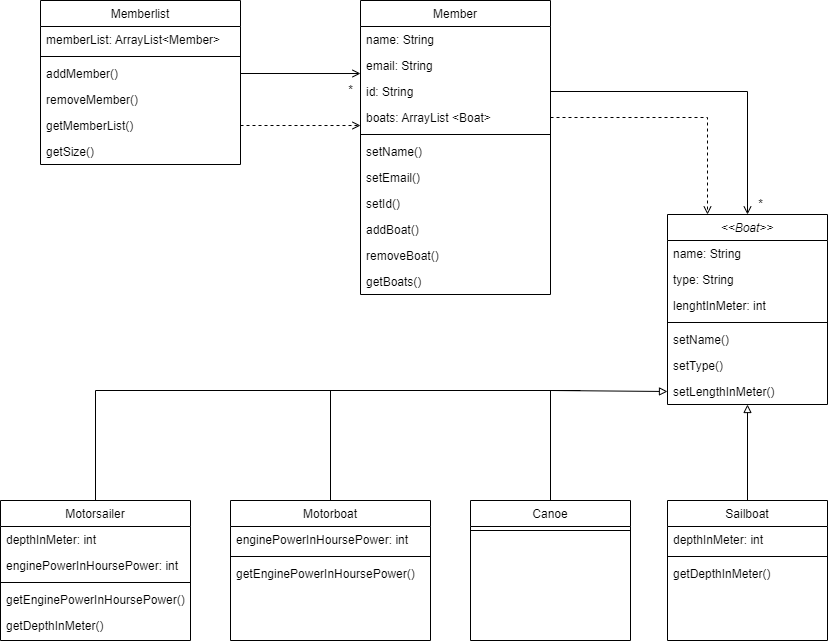

The diagram above was exported from draw.io. Its source (the exported page's mxGraphModel, read from the mxfile embedded in the PNG):
<mxGraphModel dx="1422" dy="762" grid="1" gridSize="10" guides="1" tooltips="1" connect="1" arrows="1" fold="1" page="1" pageScale="1" pageWidth="827" pageHeight="1169" math="0" shadow="0">
  <root>
    <mxCell id="WIyWlLk6GJQsqaUBKTNV-0" />
    <mxCell id="WIyWlLk6GJQsqaUBKTNV-1" parent="WIyWlLk6GJQsqaUBKTNV-0" />
    <mxCell id="zkfFHV4jXpPFQw0GAbJ--0" value="&lt;&lt;Boat&gt;&gt;" style="swimlane;fontStyle=2;align=center;verticalAlign=top;childLayout=stackLayout;horizontal=1;startSize=26;horizontalStack=0;resizeParent=1;resizeLast=0;collapsible=1;marginBottom=0;rounded=0;shadow=0;strokeWidth=1;" parent="WIyWlLk6GJQsqaUBKTNV-1" vertex="1">
      <mxGeometry x="667" y="334" width="160" height="190" as="geometry">
        <mxRectangle x="230" y="140" width="160" height="26" as="alternateBounds" />
      </mxGeometry>
    </mxCell>
    <mxCell id="zkfFHV4jXpPFQw0GAbJ--1" value="name: String" style="text;align=left;verticalAlign=top;spacingLeft=4;spacingRight=4;overflow=hidden;rotatable=0;points=[[0,0.5],[1,0.5]];portConstraint=eastwest;" parent="zkfFHV4jXpPFQw0GAbJ--0" vertex="1">
      <mxGeometry y="26" width="160" height="26" as="geometry" />
    </mxCell>
    <mxCell id="zkfFHV4jXpPFQw0GAbJ--2" value="type: String" style="text;align=left;verticalAlign=top;spacingLeft=4;spacingRight=4;overflow=hidden;rotatable=0;points=[[0,0.5],[1,0.5]];portConstraint=eastwest;rounded=0;shadow=0;html=0;" parent="zkfFHV4jXpPFQw0GAbJ--0" vertex="1">
      <mxGeometry y="52" width="160" height="26" as="geometry" />
    </mxCell>
    <mxCell id="ifRg2DiRan6Ayh5oBvCT-1" value="lenghtInMeter: int" style="text;align=left;verticalAlign=top;spacingLeft=4;spacingRight=4;overflow=hidden;rotatable=0;points=[[0,0.5],[1,0.5]];portConstraint=eastwest;" vertex="1" parent="zkfFHV4jXpPFQw0GAbJ--0">
      <mxGeometry y="78" width="160" height="26" as="geometry" />
    </mxCell>
    <mxCell id="zkfFHV4jXpPFQw0GAbJ--4" value="" style="line;html=1;strokeWidth=1;align=left;verticalAlign=middle;spacingTop=-1;spacingLeft=3;spacingRight=3;rotatable=0;labelPosition=right;points=[];portConstraint=eastwest;" parent="zkfFHV4jXpPFQw0GAbJ--0" vertex="1">
      <mxGeometry y="104" width="160" height="8" as="geometry" />
    </mxCell>
    <mxCell id="zkfFHV4jXpPFQw0GAbJ--5" value="setName()&#10;" style="text;align=left;verticalAlign=top;spacingLeft=4;spacingRight=4;overflow=hidden;rotatable=0;points=[[0,0.5],[1,0.5]];portConstraint=eastwest;" parent="zkfFHV4jXpPFQw0GAbJ--0" vertex="1">
      <mxGeometry y="112" width="160" height="26" as="geometry" />
    </mxCell>
    <mxCell id="mXasg7tEJUL6x2lfvOe6-0" value="setType()&#10;" style="text;align=left;verticalAlign=top;spacingLeft=4;spacingRight=4;overflow=hidden;rotatable=0;points=[[0,0.5],[1,0.5]];portConstraint=eastwest;" parent="zkfFHV4jXpPFQw0GAbJ--0" vertex="1">
      <mxGeometry y="138" width="160" height="26" as="geometry" />
    </mxCell>
    <mxCell id="ifRg2DiRan6Ayh5oBvCT-2" value="setLengthInMeter()&#10;" style="text;align=left;verticalAlign=top;spacingLeft=4;spacingRight=4;overflow=hidden;rotatable=0;points=[[0,0.5],[1,0.5]];portConstraint=eastwest;" vertex="1" parent="zkfFHV4jXpPFQw0GAbJ--0">
      <mxGeometry y="164" width="160" height="26" as="geometry" />
    </mxCell>
    <mxCell id="zkfFHV4jXpPFQw0GAbJ--13" value="Sailboat" style="swimlane;fontStyle=0;align=center;verticalAlign=top;childLayout=stackLayout;horizontal=1;startSize=26;horizontalStack=0;resizeParent=1;resizeLast=0;collapsible=1;marginBottom=0;rounded=0;shadow=0;strokeWidth=1;" parent="WIyWlLk6GJQsqaUBKTNV-1" vertex="1">
      <mxGeometry x="667" y="620" width="160" height="140" as="geometry">
        <mxRectangle x="340" y="380" width="170" height="26" as="alternateBounds" />
      </mxGeometry>
    </mxCell>
    <mxCell id="mXasg7tEJUL6x2lfvOe6-7" value="depthInMeter: int" style="text;align=left;verticalAlign=top;spacingLeft=4;spacingRight=4;overflow=hidden;rotatable=0;points=[[0,0.5],[1,0.5]];portConstraint=eastwest;" parent="zkfFHV4jXpPFQw0GAbJ--13" vertex="1">
      <mxGeometry y="26" width="160" height="26" as="geometry" />
    </mxCell>
    <mxCell id="zkfFHV4jXpPFQw0GAbJ--15" value="" style="line;html=1;strokeWidth=1;align=left;verticalAlign=middle;spacingTop=-1;spacingLeft=3;spacingRight=3;rotatable=0;labelPosition=right;points=[];portConstraint=eastwest;" parent="zkfFHV4jXpPFQw0GAbJ--13" vertex="1">
      <mxGeometry y="52" width="160" height="8" as="geometry" />
    </mxCell>
    <mxCell id="ifRg2DiRan6Ayh5oBvCT-6" value="getDepthInMeter()" style="text;align=left;verticalAlign=top;spacingLeft=4;spacingRight=4;overflow=hidden;rotatable=0;points=[[0,0.5],[1,0.5]];portConstraint=eastwest;" vertex="1" parent="zkfFHV4jXpPFQw0GAbJ--13">
      <mxGeometry y="60" width="160" height="26" as="geometry" />
    </mxCell>
    <mxCell id="mXasg7tEJUL6x2lfvOe6-1" value="Member" style="swimlane;fontStyle=0;align=center;verticalAlign=top;childLayout=stackLayout;horizontal=1;startSize=26;horizontalStack=0;resizeParent=1;resizeLast=0;collapsible=1;marginBottom=0;rounded=0;shadow=0;strokeWidth=1;" parent="WIyWlLk6GJQsqaUBKTNV-1" vertex="1">
      <mxGeometry x="360" y="120" width="190" height="294" as="geometry">
        <mxRectangle x="230" y="140" width="160" height="26" as="alternateBounds" />
      </mxGeometry>
    </mxCell>
    <mxCell id="mXasg7tEJUL6x2lfvOe6-2" value="name: String" style="text;align=left;verticalAlign=top;spacingLeft=4;spacingRight=4;overflow=hidden;rotatable=0;points=[[0,0.5],[1,0.5]];portConstraint=eastwest;" parent="mXasg7tEJUL6x2lfvOe6-1" vertex="1">
      <mxGeometry y="26" width="190" height="26" as="geometry" />
    </mxCell>
    <mxCell id="ifRg2DiRan6Ayh5oBvCT-8" value="email: String" style="text;align=left;verticalAlign=top;spacingLeft=4;spacingRight=4;overflow=hidden;rotatable=0;points=[[0,0.5],[1,0.5]];portConstraint=eastwest;" vertex="1" parent="mXasg7tEJUL6x2lfvOe6-1">
      <mxGeometry y="52" width="190" height="26" as="geometry" />
    </mxCell>
    <mxCell id="ifRg2DiRan6Ayh5oBvCT-9" value="id: String" style="text;align=left;verticalAlign=top;spacingLeft=4;spacingRight=4;overflow=hidden;rotatable=0;points=[[0,0.5],[1,0.5]];portConstraint=eastwest;rounded=0;shadow=0;html=0;" vertex="1" parent="mXasg7tEJUL6x2lfvOe6-1">
      <mxGeometry y="78" width="190" height="26" as="geometry" />
    </mxCell>
    <mxCell id="ifRg2DiRan6Ayh5oBvCT-7" value="boats: ArrayList &lt;Boat&gt;" style="text;align=left;verticalAlign=top;spacingLeft=4;spacingRight=4;overflow=hidden;rotatable=0;points=[[0,0.5],[1,0.5]];portConstraint=eastwest;rounded=0;shadow=0;html=0;" vertex="1" parent="mXasg7tEJUL6x2lfvOe6-1">
      <mxGeometry y="104" width="190" height="26" as="geometry" />
    </mxCell>
    <mxCell id="mXasg7tEJUL6x2lfvOe6-4" value="" style="line;html=1;strokeWidth=1;align=left;verticalAlign=middle;spacingTop=-1;spacingLeft=3;spacingRight=3;rotatable=0;labelPosition=right;points=[];portConstraint=eastwest;" parent="mXasg7tEJUL6x2lfvOe6-1" vertex="1">
      <mxGeometry y="130" width="190" height="8" as="geometry" />
    </mxCell>
    <mxCell id="mXasg7tEJUL6x2lfvOe6-5" value="setName()&#10;" style="text;align=left;verticalAlign=top;spacingLeft=4;spacingRight=4;overflow=hidden;rotatable=0;points=[[0,0.5],[1,0.5]];portConstraint=eastwest;" parent="mXasg7tEJUL6x2lfvOe6-1" vertex="1">
      <mxGeometry y="138" width="190" height="26" as="geometry" />
    </mxCell>
    <mxCell id="mXasg7tEJUL6x2lfvOe6-6" value="setEmail()&#10;" style="text;align=left;verticalAlign=top;spacingLeft=4;spacingRight=4;overflow=hidden;rotatable=0;points=[[0,0.5],[1,0.5]];portConstraint=eastwest;" parent="mXasg7tEJUL6x2lfvOe6-1" vertex="1">
      <mxGeometry y="164" width="190" height="26" as="geometry" />
    </mxCell>
    <mxCell id="ifRg2DiRan6Ayh5oBvCT-10" value="setId()&#10;" style="text;align=left;verticalAlign=top;spacingLeft=4;spacingRight=4;overflow=hidden;rotatable=0;points=[[0,0.5],[1,0.5]];portConstraint=eastwest;" vertex="1" parent="mXasg7tEJUL6x2lfvOe6-1">
      <mxGeometry y="190" width="190" height="26" as="geometry" />
    </mxCell>
    <mxCell id="ifRg2DiRan6Ayh5oBvCT-11" value="addBoat()&#10;" style="text;align=left;verticalAlign=top;spacingLeft=4;spacingRight=4;overflow=hidden;rotatable=0;points=[[0,0.5],[1,0.5]];portConstraint=eastwest;" vertex="1" parent="mXasg7tEJUL6x2lfvOe6-1">
      <mxGeometry y="216" width="190" height="26" as="geometry" />
    </mxCell>
    <mxCell id="ifRg2DiRan6Ayh5oBvCT-12" value="removeBoat()&#10;" style="text;align=left;verticalAlign=top;spacingLeft=4;spacingRight=4;overflow=hidden;rotatable=0;points=[[0,0.5],[1,0.5]];portConstraint=eastwest;" vertex="1" parent="mXasg7tEJUL6x2lfvOe6-1">
      <mxGeometry y="242" width="190" height="26" as="geometry" />
    </mxCell>
    <mxCell id="ifRg2DiRan6Ayh5oBvCT-13" value="getBoats()&#10;" style="text;align=left;verticalAlign=top;spacingLeft=4;spacingRight=4;overflow=hidden;rotatable=0;points=[[0,0.5],[1,0.5]];portConstraint=eastwest;" vertex="1" parent="mXasg7tEJUL6x2lfvOe6-1">
      <mxGeometry y="268" width="190" height="26" as="geometry" />
    </mxCell>
    <mxCell id="mXasg7tEJUL6x2lfvOe6-8" value="Motorsailer" style="swimlane;fontStyle=0;align=center;verticalAlign=top;childLayout=stackLayout;horizontal=1;startSize=26;horizontalStack=0;resizeParent=1;resizeLast=0;collapsible=1;marginBottom=0;rounded=0;shadow=0;strokeWidth=1;" parent="WIyWlLk6GJQsqaUBKTNV-1" vertex="1">
      <mxGeometry y="620" width="190" height="140" as="geometry">
        <mxRectangle x="340" y="380" width="170" height="26" as="alternateBounds" />
      </mxGeometry>
    </mxCell>
    <mxCell id="mXasg7tEJUL6x2lfvOe6-10" value="depthInMeter: int" style="text;align=left;verticalAlign=top;spacingLeft=4;spacingRight=4;overflow=hidden;rotatable=0;points=[[0,0.5],[1,0.5]];portConstraint=eastwest;" parent="mXasg7tEJUL6x2lfvOe6-8" vertex="1">
      <mxGeometry y="26" width="190" height="26" as="geometry" />
    </mxCell>
    <mxCell id="mXasg7tEJUL6x2lfvOe6-12" value="enginePowerInHoursePower: int" style="text;align=left;verticalAlign=top;spacingLeft=4;spacingRight=4;overflow=hidden;rotatable=0;points=[[0,0.5],[1,0.5]];portConstraint=eastwest;" parent="mXasg7tEJUL6x2lfvOe6-8" vertex="1">
      <mxGeometry y="52" width="190" height="26" as="geometry" />
    </mxCell>
    <mxCell id="mXasg7tEJUL6x2lfvOe6-11" value="" style="line;html=1;strokeWidth=1;align=left;verticalAlign=middle;spacingTop=-1;spacingLeft=3;spacingRight=3;rotatable=0;labelPosition=right;points=[];portConstraint=eastwest;" parent="mXasg7tEJUL6x2lfvOe6-8" vertex="1">
      <mxGeometry y="78" width="190" height="8" as="geometry" />
    </mxCell>
    <mxCell id="ifRg2DiRan6Ayh5oBvCT-3" value="getEnginePowerInHoursePower()" style="text;align=left;verticalAlign=top;spacingLeft=4;spacingRight=4;overflow=hidden;rotatable=0;points=[[0,0.5],[1,0.5]];portConstraint=eastwest;" vertex="1" parent="mXasg7tEJUL6x2lfvOe6-8">
      <mxGeometry y="86" width="190" height="26" as="geometry" />
    </mxCell>
    <mxCell id="ifRg2DiRan6Ayh5oBvCT-4" value="getDepthInMeter()" style="text;align=left;verticalAlign=top;spacingLeft=4;spacingRight=4;overflow=hidden;rotatable=0;points=[[0,0.5],[1,0.5]];portConstraint=eastwest;" vertex="1" parent="mXasg7tEJUL6x2lfvOe6-8">
      <mxGeometry y="112" width="190" height="26" as="geometry" />
    </mxCell>
    <mxCell id="mXasg7tEJUL6x2lfvOe6-13" value="Motorboat" style="swimlane;fontStyle=0;align=center;verticalAlign=top;childLayout=stackLayout;horizontal=1;startSize=26;horizontalStack=0;resizeParent=1;resizeLast=0;collapsible=1;marginBottom=0;rounded=0;shadow=0;strokeWidth=1;" parent="WIyWlLk6GJQsqaUBKTNV-1" vertex="1">
      <mxGeometry x="230" y="620" width="200" height="140" as="geometry">
        <mxRectangle x="340" y="380" width="170" height="26" as="alternateBounds" />
      </mxGeometry>
    </mxCell>
    <mxCell id="mXasg7tEJUL6x2lfvOe6-16" value="enginePowerInHoursePower: int" style="text;align=left;verticalAlign=top;spacingLeft=4;spacingRight=4;overflow=hidden;rotatable=0;points=[[0,0.5],[1,0.5]];portConstraint=eastwest;" parent="mXasg7tEJUL6x2lfvOe6-13" vertex="1">
      <mxGeometry y="26" width="200" height="26" as="geometry" />
    </mxCell>
    <mxCell id="mXasg7tEJUL6x2lfvOe6-17" value="" style="line;html=1;strokeWidth=1;align=left;verticalAlign=middle;spacingTop=-1;spacingLeft=3;spacingRight=3;rotatable=0;labelPosition=right;points=[];portConstraint=eastwest;" parent="mXasg7tEJUL6x2lfvOe6-13" vertex="1">
      <mxGeometry y="52" width="200" height="8" as="geometry" />
    </mxCell>
    <mxCell id="ifRg2DiRan6Ayh5oBvCT-5" value="getEnginePowerInHoursePower()" style="text;align=left;verticalAlign=top;spacingLeft=4;spacingRight=4;overflow=hidden;rotatable=0;points=[[0,0.5],[1,0.5]];portConstraint=eastwest;" vertex="1" parent="mXasg7tEJUL6x2lfvOe6-13">
      <mxGeometry y="60" width="200" height="26" as="geometry" />
    </mxCell>
    <mxCell id="mXasg7tEJUL6x2lfvOe6-18" value="Canoe" style="swimlane;fontStyle=0;align=center;verticalAlign=top;childLayout=stackLayout;horizontal=1;startSize=26;horizontalStack=0;resizeParent=1;resizeLast=0;collapsible=1;marginBottom=0;rounded=0;shadow=0;strokeWidth=1;" parent="WIyWlLk6GJQsqaUBKTNV-1" vertex="1">
      <mxGeometry x="470" y="620" width="160" height="140" as="geometry">
        <mxRectangle x="340" y="380" width="170" height="26" as="alternateBounds" />
      </mxGeometry>
    </mxCell>
    <mxCell id="mXasg7tEJUL6x2lfvOe6-21" value="" style="line;html=1;strokeWidth=1;align=left;verticalAlign=middle;spacingTop=-1;spacingLeft=3;spacingRight=3;rotatable=0;labelPosition=right;points=[];portConstraint=eastwest;" parent="mXasg7tEJUL6x2lfvOe6-18" vertex="1">
      <mxGeometry y="26" width="160" height="8" as="geometry" />
    </mxCell>
    <mxCell id="mXasg7tEJUL6x2lfvOe6-22" value="" style="endArrow=none;html=1;rounded=0;entryX=0.5;entryY=0;entryDx=0;entryDy=0;startArrow=block;startFill=0;" parent="WIyWlLk6GJQsqaUBKTNV-1" source="ifRg2DiRan6Ayh5oBvCT-2" target="zkfFHV4jXpPFQw0GAbJ--13" edge="1">
      <mxGeometry width="50" height="50" relative="1" as="geometry">
        <mxPoint x="390" y="420" as="sourcePoint" />
        <mxPoint x="440" y="370" as="targetPoint" />
        <Array as="points" />
      </mxGeometry>
    </mxCell>
    <mxCell id="mXasg7tEJUL6x2lfvOe6-23" value="" style="endArrow=none;html=1;rounded=0;entryX=0.5;entryY=0;entryDx=0;entryDy=0;startArrow=block;startFill=0;exitX=0;exitY=0.5;exitDx=0;exitDy=0;" parent="WIyWlLk6GJQsqaUBKTNV-1" source="ifRg2DiRan6Ayh5oBvCT-2" target="mXasg7tEJUL6x2lfvOe6-18" edge="1">
      <mxGeometry width="50" height="50" relative="1" as="geometry">
        <mxPoint x="750" y="560" as="sourcePoint" />
        <mxPoint x="630" y="409" as="targetPoint" />
        <Array as="points">
          <mxPoint x="550" y="510" />
        </Array>
      </mxGeometry>
    </mxCell>
    <mxCell id="mXasg7tEJUL6x2lfvOe6-24" value="" style="endArrow=none;html=1;rounded=0;entryX=0.5;entryY=0;entryDx=0;entryDy=0;startArrow=none;startFill=0;" parent="WIyWlLk6GJQsqaUBKTNV-1" target="mXasg7tEJUL6x2lfvOe6-13" edge="1">
      <mxGeometry width="50" height="50" relative="1" as="geometry">
        <mxPoint x="580" y="510" as="sourcePoint" />
        <mxPoint x="640" y="419" as="targetPoint" />
        <Array as="points">
          <mxPoint x="330" y="510" />
        </Array>
      </mxGeometry>
    </mxCell>
    <mxCell id="mXasg7tEJUL6x2lfvOe6-25" value="" style="endArrow=none;html=1;rounded=0;startArrow=none;startFill=0;entryX=0.5;entryY=0;entryDx=0;entryDy=0;" parent="WIyWlLk6GJQsqaUBKTNV-1" edge="1" target="mXasg7tEJUL6x2lfvOe6-8">
      <mxGeometry width="50" height="50" relative="1" as="geometry">
        <mxPoint x="570" y="510" as="sourcePoint" />
        <mxPoint x="130" y="620" as="targetPoint" />
        <Array as="points">
          <mxPoint x="95" y="510" />
        </Array>
      </mxGeometry>
    </mxCell>
    <mxCell id="mXasg7tEJUL6x2lfvOe6-27" value="Memberlist" style="swimlane;fontStyle=0;align=center;verticalAlign=top;childLayout=stackLayout;horizontal=1;startSize=26;horizontalStack=0;resizeParent=1;resizeLast=0;collapsible=1;marginBottom=0;rounded=0;shadow=0;strokeWidth=1;" parent="WIyWlLk6GJQsqaUBKTNV-1" vertex="1">
      <mxGeometry x="40" y="120" width="200" height="164" as="geometry">
        <mxRectangle x="230" y="140" width="160" height="26" as="alternateBounds" />
      </mxGeometry>
    </mxCell>
    <mxCell id="mXasg7tEJUL6x2lfvOe6-28" value="memberList: ArrayList&lt;Member&gt;" style="text;align=left;verticalAlign=top;spacingLeft=4;spacingRight=4;overflow=hidden;rotatable=0;points=[[0,0.5],[1,0.5]];portConstraint=eastwest;" parent="mXasg7tEJUL6x2lfvOe6-27" vertex="1">
      <mxGeometry y="26" width="200" height="26" as="geometry" />
    </mxCell>
    <mxCell id="mXasg7tEJUL6x2lfvOe6-30" value="" style="line;html=1;strokeWidth=1;align=left;verticalAlign=middle;spacingTop=-1;spacingLeft=3;spacingRight=3;rotatable=0;labelPosition=right;points=[];portConstraint=eastwest;" parent="mXasg7tEJUL6x2lfvOe6-27" vertex="1">
      <mxGeometry y="52" width="200" height="8" as="geometry" />
    </mxCell>
    <mxCell id="mXasg7tEJUL6x2lfvOe6-31" value="addMember()" style="text;align=left;verticalAlign=top;spacingLeft=4;spacingRight=4;overflow=hidden;rotatable=0;points=[[0,0.5],[1,0.5]];portConstraint=eastwest;" parent="mXasg7tEJUL6x2lfvOe6-27" vertex="1">
      <mxGeometry y="60" width="200" height="26" as="geometry" />
    </mxCell>
    <mxCell id="mXasg7tEJUL6x2lfvOe6-32" value="removeMember()" style="text;align=left;verticalAlign=top;spacingLeft=4;spacingRight=4;overflow=hidden;rotatable=0;points=[[0,0.5],[1,0.5]];portConstraint=eastwest;" parent="mXasg7tEJUL6x2lfvOe6-27" vertex="1">
      <mxGeometry y="86" width="200" height="26" as="geometry" />
    </mxCell>
    <mxCell id="mXasg7tEJUL6x2lfvOe6-34" value="getMemberList()" style="text;align=left;verticalAlign=top;spacingLeft=4;spacingRight=4;overflow=hidden;rotatable=0;points=[[0,0.5],[1,0.5]];portConstraint=eastwest;" parent="mXasg7tEJUL6x2lfvOe6-27" vertex="1">
      <mxGeometry y="112" width="200" height="26" as="geometry" />
    </mxCell>
    <mxCell id="mXasg7tEJUL6x2lfvOe6-35" value="getSize()" style="text;align=left;verticalAlign=top;spacingLeft=4;spacingRight=4;overflow=hidden;rotatable=0;points=[[0,0.5],[1,0.5]];portConstraint=eastwest;" parent="mXasg7tEJUL6x2lfvOe6-27" vertex="1">
      <mxGeometry y="138" width="200" height="26" as="geometry" />
    </mxCell>
    <mxCell id="ifRg2DiRan6Ayh5oBvCT-14" value="" style="endArrow=open;html=1;rounded=0;exitX=1;exitY=0.5;exitDx=0;exitDy=0;entryX=0.5;entryY=0;entryDx=0;entryDy=0;endFill=0;" edge="1" parent="WIyWlLk6GJQsqaUBKTNV-1" source="ifRg2DiRan6Ayh5oBvCT-9" target="zkfFHV4jXpPFQw0GAbJ--0">
      <mxGeometry width="50" height="50" relative="1" as="geometry">
        <mxPoint x="390" y="420" as="sourcePoint" />
        <mxPoint x="440" y="370" as="targetPoint" />
        <Array as="points">
          <mxPoint x="747" y="211" />
        </Array>
      </mxGeometry>
    </mxCell>
    <mxCell id="ifRg2DiRan6Ayh5oBvCT-15" value="" style="endArrow=open;html=1;rounded=0;exitX=1;exitY=0.5;exitDx=0;exitDy=0;entryX=0;entryY=0.808;entryDx=0;entryDy=0;entryPerimeter=0;startArrow=none;startFill=0;endFill=0;" edge="1" parent="WIyWlLk6GJQsqaUBKTNV-1" source="mXasg7tEJUL6x2lfvOe6-31" target="ifRg2DiRan6Ayh5oBvCT-8">
      <mxGeometry width="50" height="50" relative="1" as="geometry">
        <mxPoint x="390" y="420" as="sourcePoint" />
        <mxPoint x="440" y="370" as="targetPoint" />
      </mxGeometry>
    </mxCell>
    <mxCell id="ifRg2DiRan6Ayh5oBvCT-17" value="" style="endArrow=open;dashed=1;html=1;rounded=0;exitX=1;exitY=0.5;exitDx=0;exitDy=0;entryX=0;entryY=0.808;entryDx=0;entryDy=0;entryPerimeter=0;endFill=0;" edge="1" parent="WIyWlLk6GJQsqaUBKTNV-1" source="mXasg7tEJUL6x2lfvOe6-34" target="ifRg2DiRan6Ayh5oBvCT-7">
      <mxGeometry width="50" height="50" relative="1" as="geometry">
        <mxPoint x="390" y="420" as="sourcePoint" />
        <mxPoint x="440" y="370" as="targetPoint" />
      </mxGeometry>
    </mxCell>
    <mxCell id="ifRg2DiRan6Ayh5oBvCT-18" value="" style="endArrow=open;dashed=1;html=1;rounded=0;exitX=1;exitY=0.5;exitDx=0;exitDy=0;entryX=0.25;entryY=0;entryDx=0;entryDy=0;endFill=0;" edge="1" parent="WIyWlLk6GJQsqaUBKTNV-1" source="ifRg2DiRan6Ayh5oBvCT-7" target="zkfFHV4jXpPFQw0GAbJ--0">
      <mxGeometry width="50" height="50" relative="1" as="geometry">
        <mxPoint x="390" y="420" as="sourcePoint" />
        <mxPoint x="440" y="370" as="targetPoint" />
        <Array as="points">
          <mxPoint x="707" y="237" />
        </Array>
      </mxGeometry>
    </mxCell>
    <mxCell id="ifRg2DiRan6Ayh5oBvCT-19" value="*" style="text;html=1;align=center;verticalAlign=middle;resizable=0;points=[];autosize=1;strokeColor=none;fillColor=none;" vertex="1" parent="WIyWlLk6GJQsqaUBKTNV-1">
      <mxGeometry x="340" y="200" width="20" height="20" as="geometry" />
    </mxCell>
    <mxCell id="ifRg2DiRan6Ayh5oBvCT-20" value="*" style="text;html=1;align=center;verticalAlign=middle;resizable=0;points=[];autosize=1;strokeColor=none;fillColor=none;" vertex="1" parent="WIyWlLk6GJQsqaUBKTNV-1">
      <mxGeometry x="750" y="314" width="20" height="20" as="geometry" />
    </mxCell>
  </root>
</mxGraphModel>